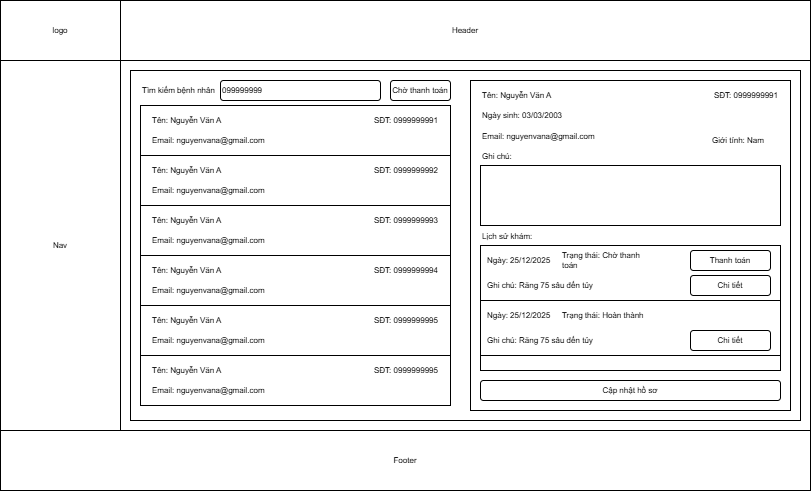

The diagram above was exported from draw.io. Its source (the exported page's mxGraphModel, read from the mxfile embedded in the PNG):
<mxGraphModel dx="834" dy="422" grid="1" gridSize="10" guides="1" tooltips="1" connect="1" arrows="1" fold="1" page="1" pageScale="1" pageWidth="827" pageHeight="1169" math="0" shadow="0">
  <root>
    <mxCell id="0" />
    <mxCell id="1" parent="0" />
    <mxCell id="Czgx_gtNOPZmEfHK1Xfj-12" value="" style="rounded=0;whiteSpace=wrap;html=1;fontSize=8;" parent="1" vertex="1">
      <mxGeometry width="810" height="490" as="geometry" />
    </mxCell>
    <mxCell id="Czgx_gtNOPZmEfHK1Xfj-20" value="" style="rounded=0;whiteSpace=wrap;html=1;fontSize=8;" parent="1" vertex="1">
      <mxGeometry x="130" y="70" width="670" height="350" as="geometry" />
    </mxCell>
    <mxCell id="Czgx_gtNOPZmEfHK1Xfj-168" value="" style="rounded=0;whiteSpace=wrap;html=1;fontSize=8;" parent="1" vertex="1">
      <mxGeometry x="140" y="105" width="310" height="245" as="geometry" />
    </mxCell>
    <mxCell id="Czgx_gtNOPZmEfHK1Xfj-173" value="" style="rounded=0;whiteSpace=wrap;html=1;fontSize=8;" parent="1" vertex="1">
      <mxGeometry x="140" y="105" width="310" height="50" as="geometry" />
    </mxCell>
    <mxCell id="Czgx_gtNOPZmEfHK1Xfj-13" value="logo" style="rounded=0;whiteSpace=wrap;html=1;fontSize=8;" parent="1" vertex="1">
      <mxGeometry width="120" height="60" as="geometry" />
    </mxCell>
    <mxCell id="Czgx_gtNOPZmEfHK1Xfj-14" value="Header" style="rounded=0;whiteSpace=wrap;html=1;fontSize=8;" parent="1" vertex="1">
      <mxGeometry x="120" width="690" height="60" as="geometry" />
    </mxCell>
    <mxCell id="Czgx_gtNOPZmEfHK1Xfj-15" value="Nav" style="rounded=0;whiteSpace=wrap;html=1;fontSize=8;" parent="1" vertex="1">
      <mxGeometry y="60" width="120" height="370" as="geometry" />
    </mxCell>
    <mxCell id="Czgx_gtNOPZmEfHK1Xfj-16" value="Footer" style="rounded=0;whiteSpace=wrap;html=1;fontSize=8;" parent="1" vertex="1">
      <mxGeometry y="430" width="810" height="60" as="geometry" />
    </mxCell>
    <mxCell id="Czgx_gtNOPZmEfHK1Xfj-166" value="099999999" style="rounded=1;whiteSpace=wrap;html=1;align=left;fontSize=8;" parent="1" vertex="1">
      <mxGeometry x="220" y="80" width="160" height="20" as="geometry" />
    </mxCell>
    <mxCell id="Czgx_gtNOPZmEfHK1Xfj-167" value="Tìm kiếm bệnh nhân" style="text;html=1;whiteSpace=wrap;strokeColor=none;fillColor=none;align=left;verticalAlign=middle;rounded=0;fontSize=8;" parent="1" vertex="1">
      <mxGeometry x="140" y="75" width="120" height="30" as="geometry" />
    </mxCell>
    <mxCell id="Czgx_gtNOPZmEfHK1Xfj-170" value="Tên: Nguyễn Văn A" style="text;html=1;whiteSpace=wrap;strokeColor=none;fillColor=none;align=left;verticalAlign=middle;rounded=0;fontSize=8;" parent="1" vertex="1">
      <mxGeometry x="150" y="105" width="120" height="30" as="geometry" />
    </mxCell>
    <mxCell id="Czgx_gtNOPZmEfHK1Xfj-171" value="SĐT: 0999999991" style="text;html=1;whiteSpace=wrap;strokeColor=none;fillColor=none;align=right;verticalAlign=middle;rounded=0;fontSize=8;" parent="1" vertex="1">
      <mxGeometry x="340" y="105" width="100" height="30" as="geometry" />
    </mxCell>
    <mxCell id="Czgx_gtNOPZmEfHK1Xfj-172" value="Email: nguyenvana@gmail.com" style="text;html=1;whiteSpace=wrap;strokeColor=none;fillColor=none;align=left;verticalAlign=middle;rounded=0;fontSize=8;" parent="1" vertex="1">
      <mxGeometry x="150" y="125" width="180" height="30" as="geometry" />
    </mxCell>
    <mxCell id="Czgx_gtNOPZmEfHK1Xfj-174" value="" style="rounded=0;whiteSpace=wrap;html=1;fontSize=8;" parent="1" vertex="1">
      <mxGeometry x="140" y="155" width="310" height="50" as="geometry" />
    </mxCell>
    <mxCell id="Czgx_gtNOPZmEfHK1Xfj-175" value="Tên: Nguyễn Văn A" style="text;html=1;whiteSpace=wrap;strokeColor=none;fillColor=none;align=left;verticalAlign=middle;rounded=0;fontSize=8;" parent="1" vertex="1">
      <mxGeometry x="150" y="155" width="120" height="30" as="geometry" />
    </mxCell>
    <mxCell id="Czgx_gtNOPZmEfHK1Xfj-176" value="SĐT: 0999999992" style="text;html=1;whiteSpace=wrap;strokeColor=none;fillColor=none;align=right;verticalAlign=middle;rounded=0;fontSize=8;" parent="1" vertex="1">
      <mxGeometry x="340" y="155" width="100" height="30" as="geometry" />
    </mxCell>
    <mxCell id="Czgx_gtNOPZmEfHK1Xfj-177" value="Email: nguyenvana@gmail.com" style="text;html=1;whiteSpace=wrap;strokeColor=none;fillColor=none;align=left;verticalAlign=middle;rounded=0;fontSize=8;" parent="1" vertex="1">
      <mxGeometry x="150" y="175" width="180" height="30" as="geometry" />
    </mxCell>
    <mxCell id="Czgx_gtNOPZmEfHK1Xfj-178" value="" style="rounded=0;whiteSpace=wrap;html=1;fontSize=8;" parent="1" vertex="1">
      <mxGeometry x="140" y="205" width="310" height="50" as="geometry" />
    </mxCell>
    <mxCell id="Czgx_gtNOPZmEfHK1Xfj-179" value="Tên: Nguyễn Văn A" style="text;html=1;whiteSpace=wrap;strokeColor=none;fillColor=none;align=left;verticalAlign=middle;rounded=0;fontSize=8;" parent="1" vertex="1">
      <mxGeometry x="150" y="205" width="120" height="30" as="geometry" />
    </mxCell>
    <mxCell id="Czgx_gtNOPZmEfHK1Xfj-180" value="SĐT: 0999999993" style="text;html=1;whiteSpace=wrap;strokeColor=none;fillColor=none;align=right;verticalAlign=middle;rounded=0;fontSize=8;" parent="1" vertex="1">
      <mxGeometry x="340" y="205" width="100" height="30" as="geometry" />
    </mxCell>
    <mxCell id="Czgx_gtNOPZmEfHK1Xfj-181" value="Email: nguyenvana@gmail.com" style="text;html=1;whiteSpace=wrap;strokeColor=none;fillColor=none;align=left;verticalAlign=middle;rounded=0;fontSize=8;" parent="1" vertex="1">
      <mxGeometry x="150" y="225" width="180" height="30" as="geometry" />
    </mxCell>
    <mxCell id="Czgx_gtNOPZmEfHK1Xfj-182" value="" style="rounded=0;whiteSpace=wrap;html=1;fontSize=8;" parent="1" vertex="1">
      <mxGeometry x="140" y="255" width="310" height="50" as="geometry" />
    </mxCell>
    <mxCell id="Czgx_gtNOPZmEfHK1Xfj-183" value="Tên: Nguyễn Văn A" style="text;html=1;whiteSpace=wrap;strokeColor=none;fillColor=none;align=left;verticalAlign=middle;rounded=0;fontSize=8;" parent="1" vertex="1">
      <mxGeometry x="150" y="255" width="120" height="30" as="geometry" />
    </mxCell>
    <mxCell id="Czgx_gtNOPZmEfHK1Xfj-184" value="SĐT: 0999999994" style="text;html=1;whiteSpace=wrap;strokeColor=none;fillColor=none;align=right;verticalAlign=middle;rounded=0;fontSize=8;" parent="1" vertex="1">
      <mxGeometry x="340" y="255" width="100" height="30" as="geometry" />
    </mxCell>
    <mxCell id="Czgx_gtNOPZmEfHK1Xfj-185" value="Email: nguyenvana@gmail.com" style="text;html=1;whiteSpace=wrap;strokeColor=none;fillColor=none;align=left;verticalAlign=middle;rounded=0;fontSize=8;" parent="1" vertex="1">
      <mxGeometry x="150" y="275" width="180" height="30" as="geometry" />
    </mxCell>
    <mxCell id="Czgx_gtNOPZmEfHK1Xfj-186" value="" style="rounded=0;whiteSpace=wrap;html=1;fontSize=8;" parent="1" vertex="1">
      <mxGeometry x="140" y="305" width="310" height="50" as="geometry" />
    </mxCell>
    <mxCell id="Czgx_gtNOPZmEfHK1Xfj-187" value="Tên: Nguyễn Văn A" style="text;html=1;whiteSpace=wrap;strokeColor=none;fillColor=none;align=left;verticalAlign=middle;rounded=0;fontSize=8;" parent="1" vertex="1">
      <mxGeometry x="150" y="305" width="120" height="30" as="geometry" />
    </mxCell>
    <mxCell id="Czgx_gtNOPZmEfHK1Xfj-188" value="SĐT: 0999999995" style="text;html=1;whiteSpace=wrap;strokeColor=none;fillColor=none;align=right;verticalAlign=middle;rounded=0;fontSize=8;" parent="1" vertex="1">
      <mxGeometry x="340" y="305" width="100" height="30" as="geometry" />
    </mxCell>
    <mxCell id="Czgx_gtNOPZmEfHK1Xfj-189" value="Email: nguyenvana@gmail.com" style="text;html=1;whiteSpace=wrap;strokeColor=none;fillColor=none;align=left;verticalAlign=middle;rounded=0;fontSize=8;" parent="1" vertex="1">
      <mxGeometry x="150" y="325" width="180" height="30" as="geometry" />
    </mxCell>
    <mxCell id="azUzgJMNFvttzYXl_Ozp-94" value="Tên: Nguyễn Văn A" style="text;html=1;whiteSpace=wrap;strokeColor=none;fillColor=none;align=left;verticalAlign=middle;rounded=0;fontSize=8;" parent="1" vertex="1">
      <mxGeometry x="480" y="105" width="120" height="30" as="geometry" />
    </mxCell>
    <mxCell id="azUzgJMNFvttzYXl_Ozp-188" value="" style="rounded=0;whiteSpace=wrap;html=1;fontSize=8;" parent="1" vertex="1">
      <mxGeometry x="140" y="355" width="310" height="50" as="geometry" />
    </mxCell>
    <mxCell id="azUzgJMNFvttzYXl_Ozp-189" value="Tên: Nguyễn Văn A" style="text;html=1;whiteSpace=wrap;strokeColor=none;fillColor=none;align=left;verticalAlign=middle;rounded=0;fontSize=8;" parent="1" vertex="1">
      <mxGeometry x="150" y="355" width="120" height="30" as="geometry" />
    </mxCell>
    <mxCell id="azUzgJMNFvttzYXl_Ozp-190" value="SĐT: 0999999995" style="text;html=1;whiteSpace=wrap;strokeColor=none;fillColor=none;align=right;verticalAlign=middle;rounded=0;fontSize=8;" parent="1" vertex="1">
      <mxGeometry x="340" y="355" width="100" height="30" as="geometry" />
    </mxCell>
    <mxCell id="azUzgJMNFvttzYXl_Ozp-191" value="Email: nguyenvana@gmail.com" style="text;html=1;whiteSpace=wrap;strokeColor=none;fillColor=none;align=left;verticalAlign=middle;rounded=0;fontSize=8;" parent="1" vertex="1">
      <mxGeometry x="150" y="375" width="180" height="30" as="geometry" />
    </mxCell>
    <mxCell id="azUzgJMNFvttzYXl_Ozp-192" value="" style="rounded=0;whiteSpace=wrap;html=1;" parent="1" vertex="1">
      <mxGeometry x="470" y="80" width="320" height="330" as="geometry" />
    </mxCell>
    <mxCell id="azUzgJMNFvttzYXl_Ozp-195" value="SĐT: 0999999991" style="text;html=1;whiteSpace=wrap;strokeColor=none;fillColor=none;align=right;verticalAlign=middle;rounded=0;fontSize=8;" parent="1" vertex="1">
      <mxGeometry x="680" y="80" width="100" height="30" as="geometry" />
    </mxCell>
    <mxCell id="azUzgJMNFvttzYXl_Ozp-196" value="Tên: Nguyễn Văn A" style="text;html=1;whiteSpace=wrap;strokeColor=none;fillColor=none;align=left;verticalAlign=middle;rounded=0;fontSize=8;" parent="1" vertex="1">
      <mxGeometry x="480" y="80" width="120" height="30" as="geometry" />
    </mxCell>
    <mxCell id="azUzgJMNFvttzYXl_Ozp-197" value="Email: nguyenvana@gmail.com" style="text;html=1;whiteSpace=wrap;strokeColor=none;fillColor=none;align=left;verticalAlign=top;rounded=0;fontSize=8;" parent="1" vertex="1">
      <mxGeometry x="480" y="125" width="180" height="30" as="geometry" />
    </mxCell>
    <mxCell id="azUzgJMNFvttzYXl_Ozp-199" value="Giới tính: Nam" style="text;html=1;whiteSpace=wrap;strokeColor=none;fillColor=none;align=left;verticalAlign=middle;rounded=0;fontSize=8;" parent="1" vertex="1">
      <mxGeometry x="710" y="125" width="80" height="30" as="geometry" />
    </mxCell>
    <mxCell id="azUzgJMNFvttzYXl_Ozp-201" value="Ngày sinh: 03/03/2003" style="text;html=1;whiteSpace=wrap;strokeColor=none;fillColor=none;align=left;verticalAlign=middle;rounded=0;fontSize=8;" parent="1" vertex="1">
      <mxGeometry x="480" y="100" width="90" height="30" as="geometry" />
    </mxCell>
    <mxCell id="azUzgJMNFvttzYXl_Ozp-203" value="" style="rounded=0;whiteSpace=wrap;html=1;align=left;" parent="1" vertex="1">
      <mxGeometry x="480" y="165" width="300" height="60" as="geometry" />
    </mxCell>
    <mxCell id="azUzgJMNFvttzYXl_Ozp-205" value="Ghi chú:" style="text;html=1;whiteSpace=wrap;strokeColor=none;fillColor=none;align=left;verticalAlign=top;rounded=0;fontSize=8;" parent="1" vertex="1">
      <mxGeometry x="480" y="145" width="100" height="30" as="geometry" />
    </mxCell>
    <mxCell id="azUzgJMNFvttzYXl_Ozp-206" value="" style="rounded=0;whiteSpace=wrap;html=1;" parent="1" vertex="1">
      <mxGeometry x="480" y="245" width="300" height="125" as="geometry" />
    </mxCell>
    <mxCell id="azUzgJMNFvttzYXl_Ozp-208" value="Lịch sử khám:" style="text;html=1;whiteSpace=wrap;strokeColor=none;fillColor=none;align=left;verticalAlign=top;rounded=0;fontSize=8;" parent="1" vertex="1">
      <mxGeometry x="480" y="225" width="100" height="30" as="geometry" />
    </mxCell>
    <mxCell id="azUzgJMNFvttzYXl_Ozp-210" value="" style="rounded=0;whiteSpace=wrap;html=1;" parent="1" vertex="1">
      <mxGeometry x="480" y="245" width="300" height="55" as="geometry" />
    </mxCell>
    <mxCell id="azUzgJMNFvttzYXl_Ozp-212" value="Ngày: 25/12/2025" style="text;html=1;whiteSpace=wrap;strokeColor=none;fillColor=none;align=left;verticalAlign=middle;rounded=0;fontSize=8;" parent="1" vertex="1">
      <mxGeometry x="485" y="245" width="90" height="30" as="geometry" />
    </mxCell>
    <mxCell id="azUzgJMNFvttzYXl_Ozp-217" value="Ghi chú: Răng 75 sâu đến tủy" style="text;html=1;whiteSpace=wrap;strokeColor=none;fillColor=none;align=left;verticalAlign=middle;rounded=0;fontSize=8;" parent="1" vertex="1">
      <mxGeometry x="485" y="270" width="220" height="30" as="geometry" />
    </mxCell>
    <mxCell id="azUzgJMNFvttzYXl_Ozp-218" value="Chi tiết" style="rounded=1;whiteSpace=wrap;html=1;fontSize=8;" parent="1" vertex="1">
      <mxGeometry x="690" y="275" width="80" height="20" as="geometry" />
    </mxCell>
    <mxCell id="azUzgJMNFvttzYXl_Ozp-219" value="Thanh toán" style="rounded=1;whiteSpace=wrap;html=1;fontSize=8;" parent="1" vertex="1">
      <mxGeometry x="690" y="250" width="80" height="20" as="geometry" />
    </mxCell>
    <mxCell id="azUzgJMNFvttzYXl_Ozp-221" value="Trạng thái: Chờ thanh toán" style="text;html=1;whiteSpace=wrap;strokeColor=none;fillColor=none;align=left;verticalAlign=middle;rounded=0;fontSize=8;" parent="1" vertex="1">
      <mxGeometry x="560" y="245" width="90" height="30" as="geometry" />
    </mxCell>
    <mxCell id="azUzgJMNFvttzYXl_Ozp-222" value="" style="rounded=0;whiteSpace=wrap;html=1;" parent="1" vertex="1">
      <mxGeometry x="480" y="300" width="300" height="55" as="geometry" />
    </mxCell>
    <mxCell id="azUzgJMNFvttzYXl_Ozp-223" value="Ngày: 25/12/2025" style="text;html=1;whiteSpace=wrap;strokeColor=none;fillColor=none;align=left;verticalAlign=middle;rounded=0;fontSize=8;" parent="1" vertex="1">
      <mxGeometry x="485" y="300" width="90" height="30" as="geometry" />
    </mxCell>
    <mxCell id="azUzgJMNFvttzYXl_Ozp-224" value="Ghi chú: Răng 75 sâu đến tủy" style="text;html=1;whiteSpace=wrap;strokeColor=none;fillColor=none;align=left;verticalAlign=middle;rounded=0;fontSize=8;" parent="1" vertex="1">
      <mxGeometry x="485" y="325" width="220" height="30" as="geometry" />
    </mxCell>
    <mxCell id="azUzgJMNFvttzYXl_Ozp-225" value="Chi tiết" style="rounded=1;whiteSpace=wrap;html=1;fontSize=8;" parent="1" vertex="1">
      <mxGeometry x="690" y="330" width="80" height="20" as="geometry" />
    </mxCell>
    <mxCell id="azUzgJMNFvttzYXl_Ozp-227" value="Trạng thái: Hoàn thành" style="text;html=1;whiteSpace=wrap;strokeColor=none;fillColor=none;align=left;verticalAlign=middle;rounded=0;fontSize=8;" parent="1" vertex="1">
      <mxGeometry x="560" y="300" width="90" height="30" as="geometry" />
    </mxCell>
    <mxCell id="FRhcjplUTvXxHmbFmnN1-1" value="Chờ thanh toán" style="rounded=1;whiteSpace=wrap;html=1;fontSize=8;" vertex="1" parent="1">
      <mxGeometry x="390" y="80" width="60" height="20" as="geometry" />
    </mxCell>
    <mxCell id="FRhcjplUTvXxHmbFmnN1-2" value="Cập nhật hồ sơ" style="rounded=1;whiteSpace=wrap;html=1;fontSize=8;" vertex="1" parent="1">
      <mxGeometry x="480" y="380" width="300" height="20" as="geometry" />
    </mxCell>
  </root>
</mxGraphModel>